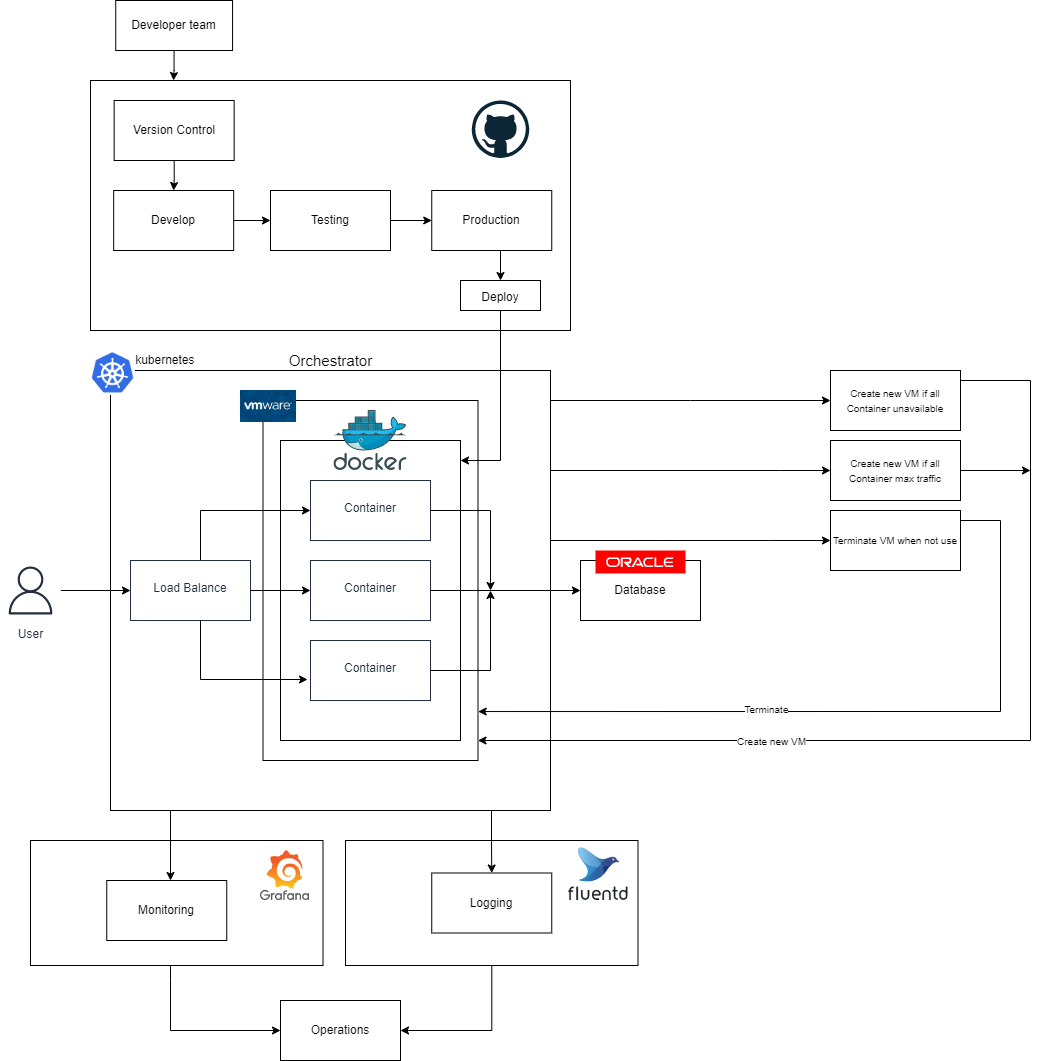

The diagram above was exported from draw.io. Its source (the exported page's mxGraphModel, read from the mxfile embedded in the PNG):
<mxGraphModel dx="2031" dy="2324" grid="1" gridSize="10" guides="1" tooltips="1" connect="1" arrows="1" fold="1" page="1" pageScale="1" pageWidth="850" pageHeight="1100" math="0" shadow="0">
  <root>
    <mxCell id="0" />
    <mxCell id="1" parent="0" />
    <mxCell id="b4Ea71IrB699IrYqnAJB-69" value="" style="rounded=0;whiteSpace=wrap;html=1;" parent="1" vertex="1">
      <mxGeometry x="130" y="-230" width="480" height="250" as="geometry" />
    </mxCell>
    <mxCell id="b4Ea71IrB699IrYqnAJB-94" style="edgeStyle=orthogonalEdgeStyle;rounded=0;orthogonalLoop=1;jettySize=auto;html=1;entryX=0.5;entryY=0;entryDx=0;entryDy=0;fontSize=12;" parent="1" source="b4Ea71IrB699IrYqnAJB-69" target="b4Ea71IrB699IrYqnAJB-93" edge="1">
      <mxGeometry relative="1" as="geometry">
        <Array as="points">
          <mxPoint x="540" y="-130" />
          <mxPoint x="540" y="-130" />
        </Array>
      </mxGeometry>
    </mxCell>
    <mxCell id="b4Ea71IrB699IrYqnAJB-107" style="edgeStyle=orthogonalEdgeStyle;rounded=0;orthogonalLoop=1;jettySize=auto;html=1;entryX=0;entryY=0.5;entryDx=0;entryDy=0;fontSize=10;" parent="1" source="b4Ea71IrB699IrYqnAJB-49" target="b4Ea71IrB699IrYqnAJB-106" edge="1">
      <mxGeometry relative="1" as="geometry">
        <Array as="points">
          <mxPoint x="730" y="90" />
          <mxPoint x="730" y="90" />
        </Array>
      </mxGeometry>
    </mxCell>
    <mxCell id="b4Ea71IrB699IrYqnAJB-111" style="edgeStyle=orthogonalEdgeStyle;rounded=0;orthogonalLoop=1;jettySize=auto;html=1;entryX=0;entryY=0.5;entryDx=0;entryDy=0;fontSize=10;" parent="1" source="b4Ea71IrB699IrYqnAJB-49" target="b4Ea71IrB699IrYqnAJB-108" edge="1">
      <mxGeometry relative="1" as="geometry">
        <Array as="points">
          <mxPoint x="820" y="160" />
          <mxPoint x="820" y="160" />
        </Array>
      </mxGeometry>
    </mxCell>
    <mxCell id="b4Ea71IrB699IrYqnAJB-112" style="edgeStyle=orthogonalEdgeStyle;rounded=0;orthogonalLoop=1;jettySize=auto;html=1;entryX=0;entryY=0.5;entryDx=0;entryDy=0;fontSize=10;" parent="1" source="b4Ea71IrB699IrYqnAJB-49" target="b4Ea71IrB699IrYqnAJB-110" edge="1">
      <mxGeometry relative="1" as="geometry">
        <Array as="points">
          <mxPoint x="810" y="230" />
          <mxPoint x="810" y="230" />
        </Array>
      </mxGeometry>
    </mxCell>
    <mxCell id="b4Ea71IrB699IrYqnAJB-49" value="" style="rounded=0;whiteSpace=wrap;html=1;" parent="1" vertex="1">
      <mxGeometry x="150" y="60" width="440" height="440" as="geometry" />
    </mxCell>
    <mxCell id="b4Ea71IrB699IrYqnAJB-42" style="edgeStyle=orthogonalEdgeStyle;rounded=0;orthogonalLoop=1;jettySize=auto;html=1;entryX=1;entryY=0.5;entryDx=0;entryDy=0;" parent="1" source="b4Ea71IrB699IrYqnAJB-40" target="b4Ea71IrB699IrYqnAJB-34" edge="1">
      <mxGeometry relative="1" as="geometry" />
    </mxCell>
    <mxCell id="b4Ea71IrB699IrYqnAJB-40" value="" style="rounded=0;whiteSpace=wrap;html=1;" parent="1" vertex="1">
      <mxGeometry x="385" y="530" width="292.5" height="125" as="geometry" />
    </mxCell>
    <mxCell id="b4Ea71IrB699IrYqnAJB-35" value="" style="edgeStyle=orthogonalEdgeStyle;rounded=0;orthogonalLoop=1;jettySize=auto;html=1;" parent="1" source="b4Ea71IrB699IrYqnAJB-33" target="b4Ea71IrB699IrYqnAJB-34" edge="1">
      <mxGeometry relative="1" as="geometry">
        <Array as="points">
          <mxPoint x="210" y="670" />
          <mxPoint x="210" y="670" />
        </Array>
      </mxGeometry>
    </mxCell>
    <mxCell id="b4Ea71IrB699IrYqnAJB-33" value="" style="rounded=0;whiteSpace=wrap;html=1;" parent="1" vertex="1">
      <mxGeometry x="70" y="530" width="292.5" height="125" as="geometry" />
    </mxCell>
    <mxCell id="b4Ea71IrB699IrYqnAJB-31" value="" style="edgeStyle=orthogonalEdgeStyle;rounded=0;orthogonalLoop=1;jettySize=auto;html=1;" parent="1" target="b4Ea71IrB699IrYqnAJB-30" edge="1">
      <mxGeometry relative="1" as="geometry">
        <mxPoint x="210" y="500" as="sourcePoint" />
        <Array as="points">
          <mxPoint x="210" y="530" />
          <mxPoint x="210" y="530" />
        </Array>
      </mxGeometry>
    </mxCell>
    <mxCell id="b4Ea71IrB699IrYqnAJB-41" style="edgeStyle=orthogonalEdgeStyle;rounded=0;orthogonalLoop=1;jettySize=auto;html=1;entryX=0.5;entryY=0;entryDx=0;entryDy=0;" parent="1" target="b4Ea71IrB699IrYqnAJB-38" edge="1">
      <mxGeometry relative="1" as="geometry">
        <mxPoint x="531" y="500" as="sourcePoint" />
        <Array as="points" />
      </mxGeometry>
    </mxCell>
    <mxCell id="b4Ea71IrB699IrYqnAJB-11" value="" style="rounded=0;whiteSpace=wrap;html=1;" parent="1" vertex="1">
      <mxGeometry x="320" y="130" width="180" height="300" as="geometry" />
    </mxCell>
    <mxCell id="b4Ea71IrB699IrYqnAJB-3" value="" style="edgeStyle=orthogonalEdgeStyle;rounded=0;orthogonalLoop=1;jettySize=auto;html=1;" parent="1" source="b4Ea71IrB699IrYqnAJB-1" target="b4Ea71IrB699IrYqnAJB-2" edge="1">
      <mxGeometry relative="1" as="geometry" />
    </mxCell>
    <mxCell id="b4Ea71IrB699IrYqnAJB-1" value="User" style="sketch=0;outlineConnect=0;fontColor=#232F3E;gradientColor=none;strokeColor=#232F3E;fillColor=#ffffff;dashed=0;verticalLabelPosition=bottom;verticalAlign=top;align=center;html=1;fontSize=12;fontStyle=0;aspect=fixed;shape=mxgraph.aws4.resourceIcon;resIcon=mxgraph.aws4.user;" parent="1" vertex="1">
      <mxGeometry x="40" y="250" width="60" height="60" as="geometry" />
    </mxCell>
    <mxCell id="b4Ea71IrB699IrYqnAJB-8" style="edgeStyle=orthogonalEdgeStyle;rounded=0;orthogonalLoop=1;jettySize=auto;html=1;entryX=0;entryY=0.5;entryDx=0;entryDy=0;" parent="1" source="b4Ea71IrB699IrYqnAJB-2" target="b4Ea71IrB699IrYqnAJB-4" edge="1">
      <mxGeometry relative="1" as="geometry">
        <Array as="points">
          <mxPoint x="240" y="200" />
        </Array>
      </mxGeometry>
    </mxCell>
    <mxCell id="b4Ea71IrB699IrYqnAJB-9" style="edgeStyle=orthogonalEdgeStyle;rounded=0;orthogonalLoop=1;jettySize=auto;html=1;entryX=0;entryY=0.5;entryDx=0;entryDy=0;" parent="1" source="b4Ea71IrB699IrYqnAJB-2" target="b4Ea71IrB699IrYqnAJB-6" edge="1">
      <mxGeometry relative="1" as="geometry" />
    </mxCell>
    <mxCell id="b4Ea71IrB699IrYqnAJB-10" style="edgeStyle=orthogonalEdgeStyle;rounded=0;orthogonalLoop=1;jettySize=auto;html=1;entryX=-0.025;entryY=0.65;entryDx=0;entryDy=0;entryPerimeter=0;" parent="1" source="b4Ea71IrB699IrYqnAJB-2" target="b4Ea71IrB699IrYqnAJB-7" edge="1">
      <mxGeometry relative="1" as="geometry">
        <Array as="points">
          <mxPoint x="240" y="369" />
        </Array>
      </mxGeometry>
    </mxCell>
    <mxCell id="b4Ea71IrB699IrYqnAJB-2" value="&lt;br&gt;Load Balance" style="whiteSpace=wrap;html=1;verticalAlign=top;fillColor=#ffffff;strokeColor=#232F3E;fontColor=#232F3E;sketch=0;gradientColor=none;dashed=0;fontStyle=0;" parent="1" vertex="1">
      <mxGeometry x="170" y="250" width="120" height="60" as="geometry" />
    </mxCell>
    <mxCell id="b4Ea71IrB699IrYqnAJB-83" style="edgeStyle=orthogonalEdgeStyle;rounded=0;orthogonalLoop=1;jettySize=auto;html=1;" parent="1" source="b4Ea71IrB699IrYqnAJB-4" edge="1">
      <mxGeometry relative="1" as="geometry">
        <mxPoint x="530" y="280" as="targetPoint" />
      </mxGeometry>
    </mxCell>
    <mxCell id="b4Ea71IrB699IrYqnAJB-4" value="&lt;br&gt;Container" style="whiteSpace=wrap;html=1;verticalAlign=top;fillColor=#ffffff;strokeColor=#232F3E;fontColor=#232F3E;sketch=0;gradientColor=none;dashed=0;fontStyle=0;" parent="1" vertex="1">
      <mxGeometry x="350" y="170" width="120" height="60" as="geometry" />
    </mxCell>
    <mxCell id="b4Ea71IrB699IrYqnAJB-81" style="edgeStyle=orthogonalEdgeStyle;rounded=0;orthogonalLoop=1;jettySize=auto;html=1;entryX=0;entryY=0.5;entryDx=0;entryDy=0;" parent="1" source="b4Ea71IrB699IrYqnAJB-6" target="b4Ea71IrB699IrYqnAJB-75" edge="1">
      <mxGeometry relative="1" as="geometry">
        <mxPoint x="540" y="280" as="targetPoint" />
      </mxGeometry>
    </mxCell>
    <mxCell id="b4Ea71IrB699IrYqnAJB-6" value="&lt;br&gt;Container" style="whiteSpace=wrap;html=1;verticalAlign=top;fillColor=#ffffff;strokeColor=#232F3E;fontColor=#232F3E;sketch=0;gradientColor=none;dashed=0;fontStyle=0;" parent="1" vertex="1">
      <mxGeometry x="350" y="250" width="120" height="60" as="geometry" />
    </mxCell>
    <mxCell id="b4Ea71IrB699IrYqnAJB-84" style="edgeStyle=orthogonalEdgeStyle;rounded=0;orthogonalLoop=1;jettySize=auto;html=1;" parent="1" source="b4Ea71IrB699IrYqnAJB-7" edge="1">
      <mxGeometry relative="1" as="geometry">
        <mxPoint x="530" y="280" as="targetPoint" />
      </mxGeometry>
    </mxCell>
    <mxCell id="b4Ea71IrB699IrYqnAJB-7" value="&lt;br&gt;Container" style="whiteSpace=wrap;html=1;verticalAlign=top;fillColor=#ffffff;strokeColor=#232F3E;fontColor=#232F3E;sketch=0;gradientColor=none;dashed=0;fontStyle=0;" parent="1" vertex="1">
      <mxGeometry x="350" y="330" width="120" height="60" as="geometry" />
    </mxCell>
    <mxCell id="b4Ea71IrB699IrYqnAJB-12" value="" style="sketch=0;aspect=fixed;html=1;points=[];align=center;image;fontSize=12;image=img/lib/mscae/Docker.svg;" parent="1" vertex="1">
      <mxGeometry x="373.41" y="100" width="73.17" height="60" as="geometry" />
    </mxCell>
    <mxCell id="b4Ea71IrB699IrYqnAJB-17" value="" style="shape=image;verticalLabelPosition=bottom;labelBackgroundColor=default;verticalAlign=top;aspect=fixed;imageAspect=0;image=data:image/png,(base64 omitted: 6628 chars);" parent="1" vertex="1">
      <mxGeometry x="130" y="40" width="45" height="45" as="geometry" />
    </mxCell>
    <mxCell id="b4Ea71IrB699IrYqnAJB-18" value="kubernetes&amp;nbsp;" style="text;html=1;align=center;verticalAlign=middle;resizable=0;points=[];autosize=1;strokeColor=none;fillColor=none;" parent="1" vertex="1">
      <mxGeometry x="166.25000000000003" y="40" width="80" height="20" as="geometry" />
    </mxCell>
    <mxCell id="b4Ea71IrB699IrYqnAJB-30" value="Monitoring" style="whiteSpace=wrap;html=1;rounded=0;" parent="1" vertex="1">
      <mxGeometry x="146.25" y="570" width="120" height="60" as="geometry" />
    </mxCell>
    <mxCell id="b4Ea71IrB699IrYqnAJB-32" value="" style="shape=image;verticalLabelPosition=bottom;labelBackgroundColor=default;verticalAlign=top;aspect=fixed;imageAspect=0;image=https://upload.wikimedia.org/wikipedia/en/thumb/a/a1/Grafana_logo.svg/1200px-Grafana_logo.svg.png;" parent="1" vertex="1">
      <mxGeometry x="300" y="540" width="49.04" height="50" as="geometry" />
    </mxCell>
    <mxCell id="b4Ea71IrB699IrYqnAJB-34" value="Operations" style="whiteSpace=wrap;html=1;rounded=0;" parent="1" vertex="1">
      <mxGeometry x="320" y="690" width="120" height="60" as="geometry" />
    </mxCell>
    <mxCell id="b4Ea71IrB699IrYqnAJB-38" value="Logging" style="rounded=0;whiteSpace=wrap;html=1;" parent="1" vertex="1">
      <mxGeometry x="471.25" y="562.5" width="120" height="60" as="geometry" />
    </mxCell>
    <mxCell id="b4Ea71IrB699IrYqnAJB-39" value="" style="shape=image;verticalLabelPosition=bottom;labelBackgroundColor=default;verticalAlign=top;aspect=fixed;imageAspect=0;image=data:image/png,(base64 omitted: 11424 chars);" parent="1" vertex="1">
      <mxGeometry x="600" y="534.5" width="73.1" height="61" as="geometry" />
    </mxCell>
    <mxCell id="b4Ea71IrB699IrYqnAJB-52" value="" style="edgeStyle=orthogonalEdgeStyle;rounded=0;orthogonalLoop=1;jettySize=auto;html=1;" parent="1" source="b4Ea71IrB699IrYqnAJB-47" edge="1">
      <mxGeometry relative="1" as="geometry">
        <mxPoint x="213" y="-230" as="targetPoint" />
      </mxGeometry>
    </mxCell>
    <mxCell id="b4Ea71IrB699IrYqnAJB-47" value="Developer team" style="whiteSpace=wrap;html=1;rounded=0;" parent="1" vertex="1">
      <mxGeometry x="155.23" y="-310" width="116.83" height="50" as="geometry" />
    </mxCell>
    <mxCell id="b4Ea71IrB699IrYqnAJB-51" value="Version Control" style="whiteSpace=wrap;html=1;rounded=0;" parent="1" vertex="1">
      <mxGeometry x="153.64999999999992" y="-210" width="120" height="60" as="geometry" />
    </mxCell>
    <mxCell id="b4Ea71IrB699IrYqnAJB-64" value="" style="edgeStyle=orthogonalEdgeStyle;rounded=0;orthogonalLoop=1;jettySize=auto;html=1;" parent="1" source="b4Ea71IrB699IrYqnAJB-56" target="b4Ea71IrB699IrYqnAJB-63" edge="1">
      <mxGeometry relative="1" as="geometry" />
    </mxCell>
    <mxCell id="b4Ea71IrB699IrYqnAJB-56" value="Develop" style="whiteSpace=wrap;html=1;rounded=0;" parent="1" vertex="1">
      <mxGeometry x="153.16999999999996" y="-120" width="120" height="60" as="geometry" />
    </mxCell>
    <mxCell id="b4Ea71IrB699IrYqnAJB-57" value="" style="edgeStyle=orthogonalEdgeStyle;rounded=0;orthogonalLoop=1;jettySize=auto;html=1;" parent="1" source="b4Ea71IrB699IrYqnAJB-51" target="b4Ea71IrB699IrYqnAJB-56" edge="1">
      <mxGeometry relative="1" as="geometry" />
    </mxCell>
    <mxCell id="b4Ea71IrB699IrYqnAJB-66" value="" style="edgeStyle=orthogonalEdgeStyle;rounded=0;orthogonalLoop=1;jettySize=auto;html=1;" parent="1" source="b4Ea71IrB699IrYqnAJB-63" target="b4Ea71IrB699IrYqnAJB-65" edge="1">
      <mxGeometry relative="1" as="geometry" />
    </mxCell>
    <mxCell id="b4Ea71IrB699IrYqnAJB-63" value="Testing" style="whiteSpace=wrap;html=1;rounded=0;" parent="1" vertex="1">
      <mxGeometry x="310" y="-120" width="120" height="60" as="geometry" />
    </mxCell>
    <mxCell id="b4Ea71IrB699IrYqnAJB-123" style="edgeStyle=orthogonalEdgeStyle;rounded=0;orthogonalLoop=1;jettySize=auto;html=1;entryX=0.5;entryY=0;entryDx=0;entryDy=0;fontSize=15;" parent="1" source="b4Ea71IrB699IrYqnAJB-65" target="b4Ea71IrB699IrYqnAJB-93" edge="1">
      <mxGeometry relative="1" as="geometry">
        <Array as="points">
          <mxPoint x="540" y="-90" />
          <mxPoint x="540" y="-90" />
        </Array>
      </mxGeometry>
    </mxCell>
    <mxCell id="b4Ea71IrB699IrYqnAJB-65" value="Production" style="whiteSpace=wrap;html=1;rounded=0;" parent="1" vertex="1">
      <mxGeometry x="471.25" y="-120" width="120" height="60" as="geometry" />
    </mxCell>
    <mxCell id="b4Ea71IrB699IrYqnAJB-70" value="" style="dashed=0;outlineConnect=0;html=1;align=center;labelPosition=center;verticalLabelPosition=bottom;verticalAlign=top;shape=mxgraph.weblogos.github" parent="1" vertex="1">
      <mxGeometry x="511.25" y="-210" width="57.5" height="57.5" as="geometry" />
    </mxCell>
    <mxCell id="b4Ea71IrB699IrYqnAJB-88" value="" style="group" parent="1" vertex="1" connectable="0">
      <mxGeometry x="620" y="240" width="120" height="70" as="geometry" />
    </mxCell>
    <mxCell id="b4Ea71IrB699IrYqnAJB-75" value="Database" style="rounded=0;whiteSpace=wrap;html=1;" parent="b4Ea71IrB699IrYqnAJB-88" vertex="1">
      <mxGeometry y="10" width="120" height="60" as="geometry" />
    </mxCell>
    <mxCell id="b4Ea71IrB699IrYqnAJB-76" value="" style="dashed=0;outlineConnect=0;html=1;align=center;labelPosition=center;verticalLabelPosition=bottom;verticalAlign=top;shape=mxgraph.weblogos.oracle;fillColor=#FF0000;strokeColor=none" parent="b4Ea71IrB699IrYqnAJB-88" vertex="1">
      <mxGeometry x="15" width="90" height="23" as="geometry" />
    </mxCell>
    <mxCell id="b4Ea71IrB699IrYqnAJB-95" style="edgeStyle=orthogonalEdgeStyle;rounded=0;orthogonalLoop=1;jettySize=auto;html=1;fontSize=12;" parent="1" source="b4Ea71IrB699IrYqnAJB-93" target="b4Ea71IrB699IrYqnAJB-11" edge="1">
      <mxGeometry relative="1" as="geometry">
        <Array as="points">
          <mxPoint x="540" y="150" />
        </Array>
      </mxGeometry>
    </mxCell>
    <mxCell id="b4Ea71IrB699IrYqnAJB-93" value="&lt;font style=&quot;font-size: 12px;&quot;&gt;Deploy&lt;/font&gt;" style="rounded=0;whiteSpace=wrap;html=1;fontSize=18;" parent="1" vertex="1">
      <mxGeometry x="500" y="-30" width="80" height="30" as="geometry" />
    </mxCell>
    <mxCell id="b4Ea71IrB699IrYqnAJB-100" value="" style="rounded=0;whiteSpace=wrap;html=1;fillColor=none;strokeColor=#000000;strokeWidth=1;fontSize=12;" parent="1" vertex="1">
      <mxGeometry x="302.5" y="90" width="215" height="360" as="geometry" />
    </mxCell>
    <mxCell id="b4Ea71IrB699IrYqnAJB-105" value="" style="shape=image;verticalLabelPosition=bottom;labelBackgroundColor=default;verticalAlign=top;aspect=fixed;imageAspect=0;image=https://www.enterpriseitpro.net/wp-content/uploads/2021/03/VMware-featured-2100x1200-1.jpg;" parent="1" vertex="1">
      <mxGeometry x="280" y="80" width="56.03" height="32" as="geometry" />
    </mxCell>
    <mxCell id="b4Ea71IrB699IrYqnAJB-117" style="edgeStyle=orthogonalEdgeStyle;rounded=0;orthogonalLoop=1;jettySize=auto;html=1;fontSize=10;" parent="1" source="b4Ea71IrB699IrYqnAJB-106" target="b4Ea71IrB699IrYqnAJB-100" edge="1">
      <mxGeometry relative="1" as="geometry">
        <mxPoint x="530" y="430" as="targetPoint" />
        <Array as="points">
          <mxPoint x="1070" y="70" />
          <mxPoint x="1070" y="430" />
        </Array>
      </mxGeometry>
    </mxCell>
    <mxCell id="b4Ea71IrB699IrYqnAJB-121" value="Create new VM" style="edgeLabel;html=1;align=center;verticalAlign=middle;resizable=0;points=[];fontSize=10;" parent="b4Ea71IrB699IrYqnAJB-117" vertex="1" connectable="0">
      <mxGeometry x="0.3941" relative="1" as="geometry">
        <mxPoint x="-5" as="offset" />
      </mxGeometry>
    </mxCell>
    <mxCell id="b4Ea71IrB699IrYqnAJB-106" value="&lt;font style=&quot;font-size: 10px;&quot;&gt;Create new VM if all Container&amp;nbsp;unavailable&lt;/font&gt;" style="rounded=0;whiteSpace=wrap;html=1;fontSize=12;strokeColor=#000000;strokeWidth=1;" parent="1" vertex="1">
      <mxGeometry x="870" y="60" width="130" height="60" as="geometry" />
    </mxCell>
    <mxCell id="b4Ea71IrB699IrYqnAJB-118" style="edgeStyle=orthogonalEdgeStyle;rounded=0;orthogonalLoop=1;jettySize=auto;html=1;fontSize=10;" parent="1" source="b4Ea71IrB699IrYqnAJB-108" edge="1">
      <mxGeometry relative="1" as="geometry">
        <mxPoint x="1070" y="160" as="targetPoint" />
        <Array as="points">
          <mxPoint x="1070" y="160" />
        </Array>
      </mxGeometry>
    </mxCell>
    <mxCell id="b4Ea71IrB699IrYqnAJB-108" value="&lt;font style=&quot;font-size: 10px;&quot;&gt;Create new VM if all Container max traffic&lt;/font&gt;" style="rounded=0;whiteSpace=wrap;html=1;fontSize=12;strokeColor=#000000;strokeWidth=1;" parent="1" vertex="1">
      <mxGeometry x="870" y="130" width="130" height="60" as="geometry" />
    </mxCell>
    <mxCell id="b4Ea71IrB699IrYqnAJB-119" style="edgeStyle=orthogonalEdgeStyle;rounded=0;orthogonalLoop=1;jettySize=auto;html=1;entryX=1.001;entryY=0.864;entryDx=0;entryDy=0;entryPerimeter=0;fontSize=10;" parent="1" source="b4Ea71IrB699IrYqnAJB-110" target="b4Ea71IrB699IrYqnAJB-100" edge="1">
      <mxGeometry relative="1" as="geometry">
        <Array as="points">
          <mxPoint x="1040" y="210" />
          <mxPoint x="1040" y="401" />
        </Array>
      </mxGeometry>
    </mxCell>
    <mxCell id="b4Ea71IrB699IrYqnAJB-120" value="Terminate" style="edgeLabel;html=1;align=center;verticalAlign=middle;resizable=0;points=[];fontSize=10;" parent="b4Ea71IrB699IrYqnAJB-119" vertex="1" connectable="0">
      <mxGeometry x="0.2368" y="-3" relative="1" as="geometry">
        <mxPoint as="offset" />
      </mxGeometry>
    </mxCell>
    <mxCell id="b4Ea71IrB699IrYqnAJB-110" value="&lt;font style=&quot;font-size: 10px;&quot;&gt;Terminate VM when not use&lt;/font&gt;" style="rounded=0;whiteSpace=wrap;html=1;fontSize=12;strokeColor=#000000;strokeWidth=1;" parent="1" vertex="1">
      <mxGeometry x="870" y="200" width="130" height="60" as="geometry" />
    </mxCell>
    <mxCell id="b4Ea71IrB699IrYqnAJB-122" value="&lt;span id=&quot;docs-internal-guid-0d9bce27-7fff-3b2f-b929-901ed0a002c1&quot;&gt;&lt;span style=&quot;font-family: Roboto, sans-serif; background-color: transparent; font-variant-numeric: normal; font-variant-east-asian: normal; vertical-align: baseline;&quot;&gt;&lt;font style=&quot;font-size: 15px;&quot;&gt;Orchestrator&lt;/font&gt;&lt;/span&gt;&lt;/span&gt;" style="text;html=1;align=center;verticalAlign=middle;resizable=0;points=[];autosize=1;strokeColor=none;fillColor=none;fontSize=10;" parent="1" vertex="1">
      <mxGeometry x="320" y="40" width="100" height="20" as="geometry" />
    </mxCell>
  </root>
</mxGraphModel>